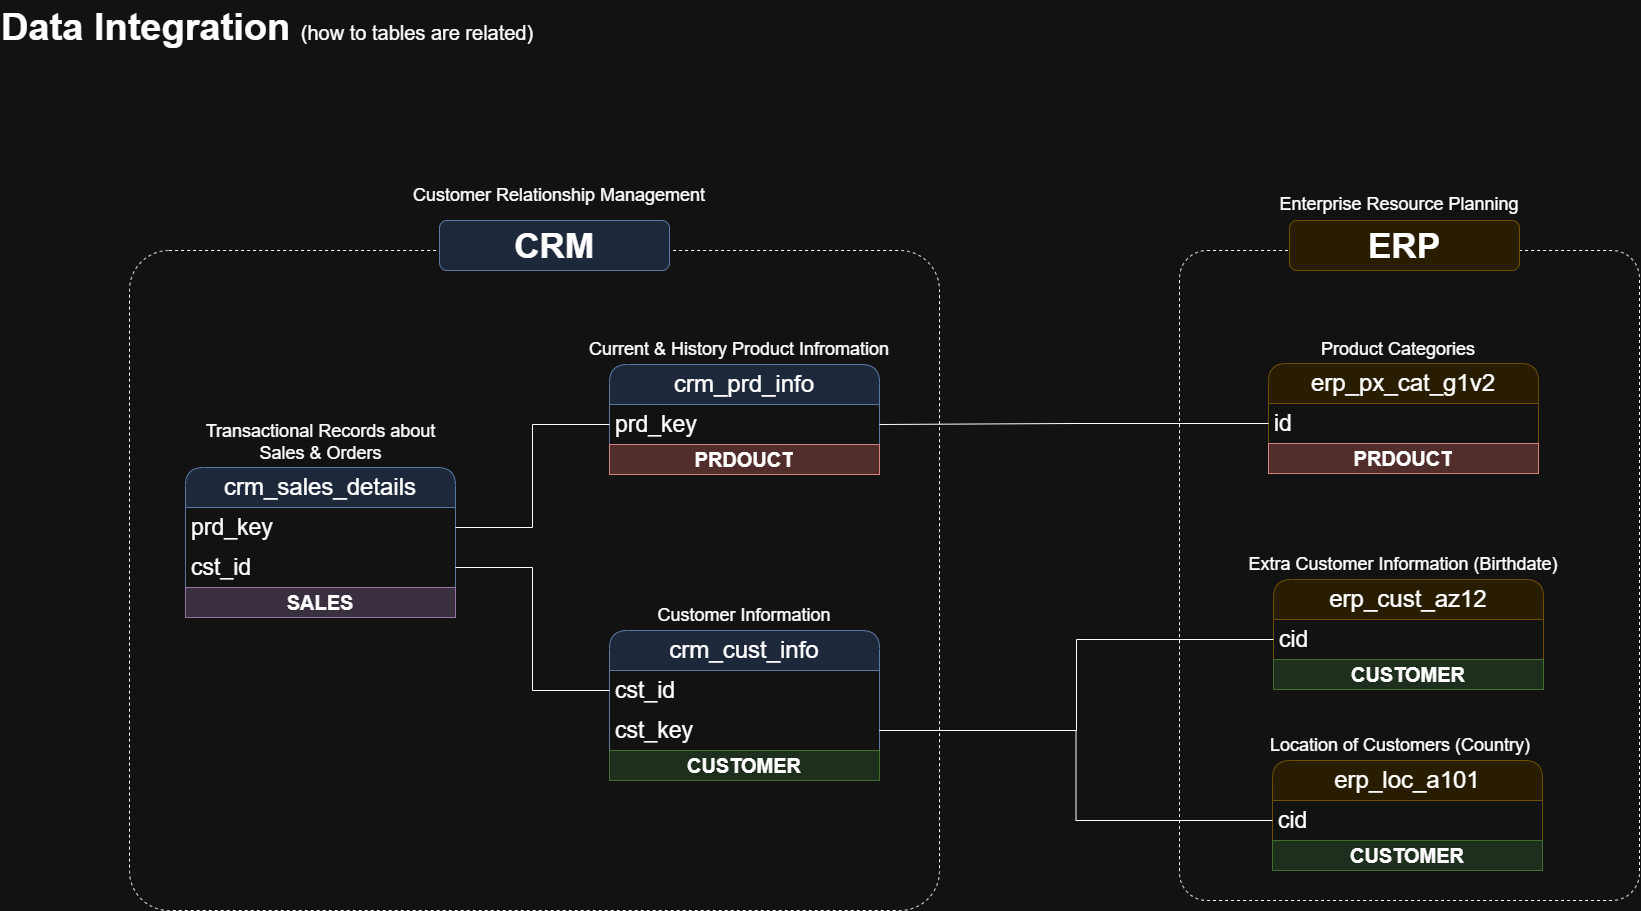

The diagram above was exported from draw.io. Its source (the exported page's mxGraphModel, read from the mxfile embedded in the PNG):
<mxGraphModel dx="1717" dy="2137" grid="1" gridSize="10" guides="1" tooltips="1" connect="1" arrows="1" fold="1" page="1" pageScale="1" pageWidth="1920" pageHeight="1200" math="0" shadow="0">
  <root>
    <mxCell id="3UP7FawPSVQ9M-GqKKiO-0" />
    <mxCell id="3UP7FawPSVQ9M-GqKKiO-1" parent="3UP7FawPSVQ9M-GqKKiO-0" />
    <mxCell id="gd-LYYQTuDr1hK2L6fpe-44" parent="3UP7FawPSVQ9M-GqKKiO-1" style="rounded=1;whiteSpace=wrap;html=1;arcSize=6;fillColor=none;dashed=1;" value="" vertex="1">
      <mxGeometry height="660" width="810" x="160" y="-910" as="geometry" />
    </mxCell>
    <mxCell id="gd-LYYQTuDr1hK2L6fpe-46" parent="3UP7FawPSVQ9M-GqKKiO-1" style="rounded=1;whiteSpace=wrap;html=1;arcSize=6;fillColor=none;dashed=1;" value="" vertex="1">
      <mxGeometry height="650" width="460" x="1210" y="-910" as="geometry" />
    </mxCell>
    <mxCell id="3UP7FawPSVQ9M-GqKKiO-40" parent="3UP7FawPSVQ9M-GqKKiO-1" style="text;html=1;strokeColor=none;fillColor=none;align=left;verticalAlign=middle;whiteSpace=wrap;rounded=1;fontSize=38;fontFamily=Helvetica;" value="&lt;font style=&quot;&quot;&gt;&lt;b&gt;Data Integration&amp;nbsp;&lt;/b&gt;&lt;font style=&quot;font-size: 20px;&quot;&gt;(how to tables are related)&lt;/font&gt;&lt;br style=&quot;font-size: 38px;&quot;&gt;&lt;/font&gt;" vertex="1">
      <mxGeometry height="54" width="770" x="30" y="-1160" as="geometry" />
    </mxCell>
    <mxCell id="gd-LYYQTuDr1hK2L6fpe-4" parent="3UP7FawPSVQ9M-GqKKiO-1" style="swimlane;fontStyle=0;childLayout=stackLayout;horizontal=1;startSize=40;horizontalStack=0;resizeParent=1;resizeParentMax=0;resizeLast=0;collapsible=1;marginBottom=0;whiteSpace=wrap;html=1;rounded=1;fillColor=#dae8fc;strokeColor=#6c8ebf;fontSize=24;" value="crm_cust_info" vertex="1">
      <mxGeometry height="150" width="270" x="640" y="-530" as="geometry" />
    </mxCell>
    <mxCell id="gd-LYYQTuDr1hK2L6fpe-5" parent="gd-LYYQTuDr1hK2L6fpe-4" style="text;strokeColor=none;fillColor=none;align=left;verticalAlign=middle;spacingLeft=4;spacingRight=4;overflow=hidden;points=[[0,0.5],[1,0.5]];portConstraint=eastwest;rotatable=0;whiteSpace=wrap;html=1;fontSize=23;" value="cst_id" vertex="1">
      <mxGeometry height="40" width="270" y="40" as="geometry" />
    </mxCell>
    <mxCell id="gd-LYYQTuDr1hK2L6fpe-27" parent="gd-LYYQTuDr1hK2L6fpe-4" style="text;strokeColor=none;fillColor=none;align=left;verticalAlign=middle;spacingLeft=4;spacingRight=4;overflow=hidden;points=[[0,0.5],[1,0.5]];portConstraint=eastwest;rotatable=0;whiteSpace=wrap;html=1;fontSize=23;" value="cst_key" vertex="1">
      <mxGeometry height="40" width="270" y="80" as="geometry" />
    </mxCell>
    <mxCell id="bEobllu9cBh29OJUA82D-7" parent="gd-LYYQTuDr1hK2L6fpe-4" style="text;html=1;strokeColor=#82b366;fillColor=#d5e8d4;align=center;verticalAlign=middle;whiteSpace=wrap;overflow=hidden;fontSize=20;fontStyle=1" value="CUSTOMER" vertex="1">
      <mxGeometry height="30" width="270" y="120" as="geometry" />
    </mxCell>
    <mxCell id="gd-LYYQTuDr1hK2L6fpe-8" parent="3UP7FawPSVQ9M-GqKKiO-1" style="text;html=1;strokeColor=none;fillColor=none;align=center;verticalAlign=middle;whiteSpace=wrap;rounded=0;fontSize=18;" value="&lt;font style=&quot;font-size: 18px;&quot;&gt;Customer Information&lt;/font&gt;" vertex="1">
      <mxGeometry height="30" width="260" x="645" y="-560" as="geometry" />
    </mxCell>
    <mxCell id="gd-LYYQTuDr1hK2L6fpe-9" parent="3UP7FawPSVQ9M-GqKKiO-1" style="swimlane;fontStyle=0;childLayout=stackLayout;horizontal=1;startSize=40;horizontalStack=0;resizeParent=1;resizeParentMax=0;resizeLast=0;collapsible=1;marginBottom=0;whiteSpace=wrap;html=1;rounded=1;fillColor=#dae8fc;strokeColor=#6c8ebf;fontSize=24;" value="crm_prd_info" vertex="1">
      <mxGeometry height="110" width="270" x="640" y="-796" as="geometry" />
    </mxCell>
    <mxCell id="gd-LYYQTuDr1hK2L6fpe-10" parent="gd-LYYQTuDr1hK2L6fpe-9" style="text;strokeColor=none;fillColor=none;align=left;verticalAlign=middle;spacingLeft=4;spacingRight=4;overflow=hidden;points=[[0,0.5],[1,0.5]];portConstraint=eastwest;rotatable=0;whiteSpace=wrap;html=1;fontSize=23;" value="prd_key" vertex="1">
      <mxGeometry height="40" width="270" y="40" as="geometry" />
    </mxCell>
    <mxCell id="bEobllu9cBh29OJUA82D-4" parent="gd-LYYQTuDr1hK2L6fpe-9" style="text;html=1;strokeColor=#b85450;fillColor=#f8cecc;align=center;verticalAlign=middle;whiteSpace=wrap;overflow=hidden;fontSize=20;fontStyle=1" value="PRDOUCT" vertex="1">
      <mxGeometry height="30" width="270" y="80" as="geometry" />
    </mxCell>
    <mxCell id="gd-LYYQTuDr1hK2L6fpe-11" parent="3UP7FawPSVQ9M-GqKKiO-1" style="text;html=1;strokeColor=none;fillColor=none;align=center;verticalAlign=middle;whiteSpace=wrap;rounded=0;fontSize=18;" value="&lt;font style=&quot;font-size: 18px;&quot;&gt;Current &amp;amp; History Product Infromation&lt;/font&gt;" vertex="1">
      <mxGeometry height="30" width="360" x="590" y="-826" as="geometry" />
    </mxCell>
    <mxCell id="gd-LYYQTuDr1hK2L6fpe-15" parent="3UP7FawPSVQ9M-GqKKiO-1" style="swimlane;fontStyle=0;childLayout=stackLayout;horizontal=1;startSize=40;horizontalStack=0;resizeParent=1;resizeParentMax=0;resizeLast=0;collapsible=1;marginBottom=0;whiteSpace=wrap;html=1;rounded=1;fillColor=#dae8fc;strokeColor=#6c8ebf;fontSize=24;" value="crm_sales_details" vertex="1">
      <mxGeometry height="150" width="270" x="216" y="-693" as="geometry" />
    </mxCell>
    <mxCell id="gd-LYYQTuDr1hK2L6fpe-16" parent="gd-LYYQTuDr1hK2L6fpe-15" style="text;strokeColor=none;fillColor=none;align=left;verticalAlign=middle;spacingLeft=4;spacingRight=4;overflow=hidden;points=[[0,0.5],[1,0.5]];portConstraint=eastwest;rotatable=0;whiteSpace=wrap;html=1;fontSize=23;" value="prd_key" vertex="1">
      <mxGeometry height="40" width="270" y="40" as="geometry" />
    </mxCell>
    <mxCell id="gd-LYYQTuDr1hK2L6fpe-20" parent="gd-LYYQTuDr1hK2L6fpe-15" style="text;strokeColor=none;fillColor=none;align=left;verticalAlign=middle;spacingLeft=4;spacingRight=4;overflow=hidden;points=[[0,0.5],[1,0.5]];portConstraint=eastwest;rotatable=0;whiteSpace=wrap;html=1;fontSize=23;" value="cst_id" vertex="1">
      <mxGeometry height="40" width="270" y="80" as="geometry" />
    </mxCell>
    <mxCell id="bEobllu9cBh29OJUA82D-11" parent="gd-LYYQTuDr1hK2L6fpe-15" style="text;html=1;strokeColor=#9673a6;fillColor=#e1d5e7;align=center;verticalAlign=middle;whiteSpace=wrap;overflow=hidden;fontSize=20;fontStyle=1" value="SALES" vertex="1">
      <mxGeometry height="30" width="270" y="120" as="geometry" />
    </mxCell>
    <mxCell id="gd-LYYQTuDr1hK2L6fpe-17" parent="3UP7FawPSVQ9M-GqKKiO-1" style="text;html=1;strokeColor=none;fillColor=none;align=center;verticalAlign=middle;whiteSpace=wrap;rounded=0;fontSize=18;" value="&lt;font style=&quot;font-size: 18px;&quot;&gt;Transactional Records about Sales &amp;amp; Orders&lt;/font&gt;" vertex="1">
      <mxGeometry height="30" width="265" x="218.5" y="-733" as="geometry" />
    </mxCell>
    <mxCell id="gd-LYYQTuDr1hK2L6fpe-22" edge="1" parent="3UP7FawPSVQ9M-GqKKiO-1" source="gd-LYYQTuDr1hK2L6fpe-20" style="edgeStyle=orthogonalEdgeStyle;rounded=0;orthogonalLoop=1;jettySize=auto;html=1;entryX=0;entryY=0.5;entryDx=0;entryDy=0;endArrow=none;endFill=0;" target="gd-LYYQTuDr1hK2L6fpe-5">
      <mxGeometry relative="1" as="geometry" />
    </mxCell>
    <mxCell id="gd-LYYQTuDr1hK2L6fpe-23" edge="1" parent="3UP7FawPSVQ9M-GqKKiO-1" source="gd-LYYQTuDr1hK2L6fpe-16" style="edgeStyle=orthogonalEdgeStyle;rounded=0;orthogonalLoop=1;jettySize=auto;html=1;entryX=0;entryY=0.5;entryDx=0;entryDy=0;endArrow=none;endFill=0;" target="gd-LYYQTuDr1hK2L6fpe-10">
      <mxGeometry relative="1" as="geometry">
        <mxPoint x="530" y="-660" as="sourcePoint" />
      </mxGeometry>
    </mxCell>
    <mxCell id="gd-LYYQTuDr1hK2L6fpe-24" parent="3UP7FawPSVQ9M-GqKKiO-1" style="swimlane;fontStyle=0;childLayout=stackLayout;horizontal=1;startSize=40;horizontalStack=0;resizeParent=1;resizeParentMax=0;resizeLast=0;collapsible=1;marginBottom=0;whiteSpace=wrap;html=1;rounded=1;fillColor=#fff2cc;strokeColor=#d6b656;fontSize=24;" value="erp_cust_az12" vertex="1">
      <mxGeometry height="110" width="270" x="1304" y="-581" as="geometry" />
    </mxCell>
    <mxCell id="gd-LYYQTuDr1hK2L6fpe-25" parent="gd-LYYQTuDr1hK2L6fpe-24" style="text;strokeColor=none;fillColor=none;align=left;verticalAlign=middle;spacingLeft=4;spacingRight=4;overflow=hidden;points=[[0,0.5],[1,0.5]];portConstraint=eastwest;rotatable=0;whiteSpace=wrap;html=1;fontSize=23;" value="cid" vertex="1">
      <mxGeometry height="40" width="270" y="40" as="geometry" />
    </mxCell>
    <mxCell id="bEobllu9cBh29OJUA82D-9" parent="gd-LYYQTuDr1hK2L6fpe-24" style="text;html=1;strokeColor=#82b366;fillColor=#d5e8d4;align=center;verticalAlign=middle;whiteSpace=wrap;overflow=hidden;fontSize=20;fontStyle=1" value="CUSTOMER" vertex="1">
      <mxGeometry height="30" width="270" y="80" as="geometry" />
    </mxCell>
    <mxCell id="gd-LYYQTuDr1hK2L6fpe-26" parent="3UP7FawPSVQ9M-GqKKiO-1" style="text;html=1;strokeColor=none;fillColor=none;align=center;verticalAlign=middle;whiteSpace=wrap;rounded=0;fontSize=18;" value="&lt;font style=&quot;font-size: 18px;&quot;&gt;Extra Customer Information (Birthdate)&lt;/font&gt;" vertex="1">
      <mxGeometry height="30" width="360" x="1254" y="-611" as="geometry" />
    </mxCell>
    <mxCell id="gd-LYYQTuDr1hK2L6fpe-35" parent="3UP7FawPSVQ9M-GqKKiO-1" style="swimlane;fontStyle=0;childLayout=stackLayout;horizontal=1;startSize=40;horizontalStack=0;resizeParent=1;resizeParentMax=0;resizeLast=0;collapsible=1;marginBottom=0;whiteSpace=wrap;html=1;rounded=1;fillColor=#fff2cc;strokeColor=#d6b656;fontSize=24;" value="erp_loc_a101" vertex="1">
      <mxGeometry height="110" width="270" x="1303" y="-400" as="geometry" />
    </mxCell>
    <mxCell id="gd-LYYQTuDr1hK2L6fpe-36" parent="gd-LYYQTuDr1hK2L6fpe-35" style="text;strokeColor=none;fillColor=none;align=left;verticalAlign=middle;spacingLeft=4;spacingRight=4;overflow=hidden;points=[[0,0.5],[1,0.5]];portConstraint=eastwest;rotatable=0;whiteSpace=wrap;html=1;fontSize=23;" value="cid" vertex="1">
      <mxGeometry height="40" width="270" y="40" as="geometry" />
    </mxCell>
    <mxCell id="bEobllu9cBh29OJUA82D-10" parent="gd-LYYQTuDr1hK2L6fpe-35" style="text;html=1;strokeColor=#82b366;fillColor=#d5e8d4;align=center;verticalAlign=middle;whiteSpace=wrap;overflow=hidden;fontSize=20;fontStyle=1" value="CUSTOMER" vertex="1">
      <mxGeometry height="30" width="270" y="80" as="geometry" />
    </mxCell>
    <mxCell id="gd-LYYQTuDr1hK2L6fpe-37" parent="3UP7FawPSVQ9M-GqKKiO-1" style="text;html=1;strokeColor=none;fillColor=none;align=center;verticalAlign=middle;whiteSpace=wrap;rounded=0;fontSize=18;" value="&lt;font style=&quot;font-size: 18px;&quot;&gt;Location of Customers (Country)&lt;/font&gt;" vertex="1">
      <mxGeometry height="30" width="360" x="1251" y="-430" as="geometry" />
    </mxCell>
    <mxCell id="gd-LYYQTuDr1hK2L6fpe-40" parent="3UP7FawPSVQ9M-GqKKiO-1" style="swimlane;fontStyle=0;childLayout=stackLayout;horizontal=1;startSize=40;horizontalStack=0;resizeParent=1;resizeParentMax=0;resizeLast=0;collapsible=1;marginBottom=0;whiteSpace=wrap;html=1;rounded=1;fillColor=#fff2cc;strokeColor=#d6b656;fontSize=24;" value="erp_px_cat_g1v2" vertex="1">
      <mxGeometry height="110" width="270" x="1299" y="-797" as="geometry" />
    </mxCell>
    <mxCell id="gd-LYYQTuDr1hK2L6fpe-41" parent="gd-LYYQTuDr1hK2L6fpe-40" style="text;strokeColor=none;fillColor=none;align=left;verticalAlign=middle;spacingLeft=4;spacingRight=4;overflow=hidden;points=[[0,0.5],[1,0.5]];portConstraint=eastwest;rotatable=0;whiteSpace=wrap;html=1;fontSize=23;" value="id" vertex="1">
      <mxGeometry height="40" width="270" y="40" as="geometry" />
    </mxCell>
    <mxCell id="bEobllu9cBh29OJUA82D-6" parent="gd-LYYQTuDr1hK2L6fpe-40" style="text;html=1;strokeColor=#b85450;fillColor=#f8cecc;align=center;verticalAlign=middle;whiteSpace=wrap;overflow=hidden;fontSize=20;fontStyle=1" value="PRDOUCT" vertex="1">
      <mxGeometry height="30" width="270" y="80" as="geometry" />
    </mxCell>
    <mxCell id="gd-LYYQTuDr1hK2L6fpe-42" parent="3UP7FawPSVQ9M-GqKKiO-1" style="text;html=1;strokeColor=none;fillColor=none;align=center;verticalAlign=middle;whiteSpace=wrap;rounded=0;fontSize=18;" value="&lt;font style=&quot;font-size: 18px;&quot;&gt;Product Categories&lt;/font&gt;" vertex="1">
      <mxGeometry height="30" width="360" x="1249" y="-826" as="geometry" />
    </mxCell>
    <mxCell id="gd-LYYQTuDr1hK2L6fpe-43" edge="1" parent="3UP7FawPSVQ9M-GqKKiO-1" source="gd-LYYQTuDr1hK2L6fpe-41" style="edgeStyle=orthogonalEdgeStyle;rounded=0;orthogonalLoop=1;jettySize=auto;html=1;entryX=1;entryY=0.5;entryDx=0;entryDy=0;endArrow=none;endFill=0;" target="gd-LYYQTuDr1hK2L6fpe-10">
      <mxGeometry relative="1" as="geometry" />
    </mxCell>
    <mxCell id="gd-LYYQTuDr1hK2L6fpe-45" parent="3UP7FawPSVQ9M-GqKKiO-1" style="rounded=1;whiteSpace=wrap;html=1;fillColor=#dae8fc;strokeColor=#6c8ebf;" value="&lt;font style=&quot;font-size: 35px;&quot;&gt;&lt;b&gt;CRM&lt;/b&gt;&lt;/font&gt;" vertex="1">
      <mxGeometry height="50" width="230" x="470" y="-940" as="geometry" />
    </mxCell>
    <mxCell id="gd-LYYQTuDr1hK2L6fpe-47" parent="3UP7FawPSVQ9M-GqKKiO-1" style="rounded=1;whiteSpace=wrap;html=1;fillColor=#fff2cc;strokeColor=#d6b656;" value="&lt;font style=&quot;font-size: 35px;&quot;&gt;&lt;b&gt;ERP&lt;/b&gt;&lt;/font&gt;" vertex="1">
      <mxGeometry height="50" width="230" x="1320" y="-940" as="geometry" />
    </mxCell>
    <mxCell id="gd-LYYQTuDr1hK2L6fpe-48" edge="1" parent="3UP7FawPSVQ9M-GqKKiO-1" source="gd-LYYQTuDr1hK2L6fpe-36" style="edgeStyle=orthogonalEdgeStyle;rounded=0;orthogonalLoop=1;jettySize=auto;html=1;entryX=1;entryY=0.5;entryDx=0;entryDy=0;endArrow=none;endFill=0;" target="gd-LYYQTuDr1hK2L6fpe-27">
      <mxGeometry relative="1" as="geometry" />
    </mxCell>
    <mxCell id="gd-LYYQTuDr1hK2L6fpe-49" edge="1" parent="3UP7FawPSVQ9M-GqKKiO-1" source="gd-LYYQTuDr1hK2L6fpe-25" style="edgeStyle=orthogonalEdgeStyle;rounded=0;orthogonalLoop=1;jettySize=auto;html=1;entryX=1;entryY=0.5;entryDx=0;entryDy=0;endArrow=none;endFill=0;" target="gd-LYYQTuDr1hK2L6fpe-27">
      <mxGeometry relative="1" as="geometry" />
    </mxCell>
    <mxCell id="ewpIsNDN0GunfStNLF3E-1" parent="3UP7FawPSVQ9M-GqKKiO-1" style="text;html=1;strokeColor=none;fillColor=none;align=center;verticalAlign=middle;whiteSpace=wrap;rounded=0;fontSize=18;" value="&lt;font style=&quot;font-size: 18px;&quot;&gt;Customer Relationship Management&lt;/font&gt;" vertex="1">
      <mxGeometry height="30" width="360" x="410" y="-980" as="geometry" />
    </mxCell>
    <mxCell id="ewpIsNDN0GunfStNLF3E-2" parent="3UP7FawPSVQ9M-GqKKiO-1" style="text;html=1;strokeColor=none;fillColor=none;align=center;verticalAlign=middle;whiteSpace=wrap;rounded=0;fontSize=18;" value="&lt;font style=&quot;font-size: 18px;&quot;&gt;Enterprise Resource Planning&lt;/font&gt;" vertex="1">
      <mxGeometry height="30" width="360" x="1250" y="-971" as="geometry" />
    </mxCell>
  </root>
</mxGraphModel>